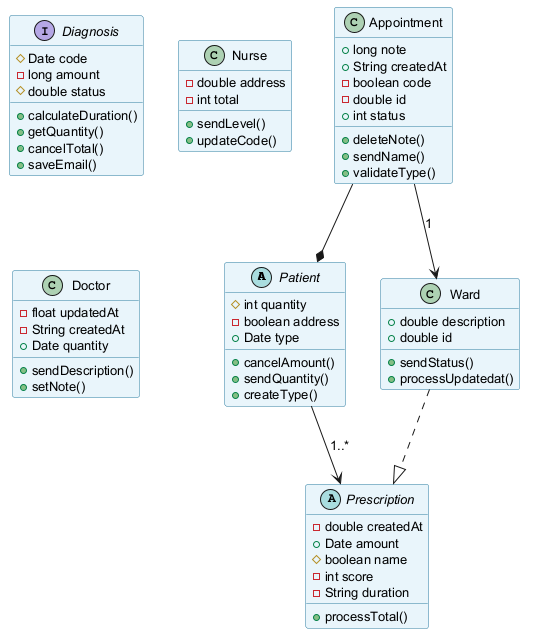

The diagram above was rendered by PlantUML. Its source (embedded in the PNG):
@startuml
skinparam backgroundColor #FFFFFF
skinparam classBackgroundColor #E8F4FA
skinparam classBorderColor #2C7DA0
skinparam defaultFontSize 13
abstract class Patient {
  #int quantity
  -boolean address
  +Date type
  +cancelAmount()
  +sendQuantity()
  +createType()
}
interface Diagnosis {
  #Date code
  -long amount
  #double status
  +calculateDuration()
  +getQuantity()
  +cancelTotal()
  +saveEmail()
}
class Ward {
  +double description
  +double id
  +sendStatus()
  +processUpdatedat()
}
class Nurse {
  -double address
  -int total
  +sendLevel()
  +updateCode()
}
class Doctor {
  -float updatedAt
  -String createdAt
  +Date quantity
  +sendDescription()
  +setNote()
}
abstract class Prescription {
  -double createdAt
  +Date amount
  #boolean name
  -int score
  -String duration
  +processTotal()
}
class Appointment {
  +long note
  +String createdAt
  -boolean code
  -double id
  +int status
  +deleteNote()
  +sendName()
  +validateType()
}
Appointment --> Ward : "1"
Patient --> Prescription : "1..*"
Ward ..|> Prescription
Appointment --* Patient
@enduml